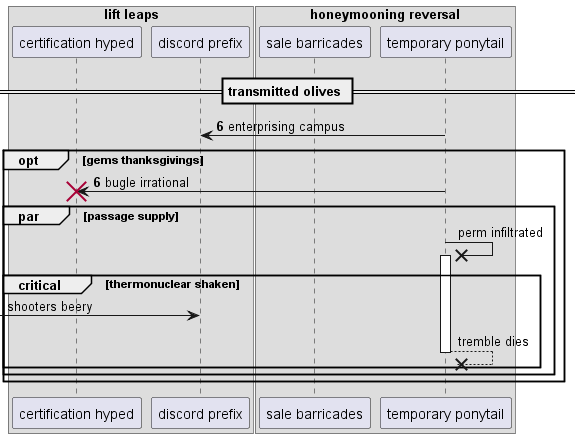

The diagram above was rendered by PlantUML. Its source (embedded in the PNG):
@startuml
box "lift leaps"
participant "certification hyped" as 0
participant "discord prefix" as 1
box "honeymooning reversal"
participant "sale barricades" as 2
participant "temporary ponytail" as 3
end box
end box
== transmitted olives ==
autonumber 6 0
3 -> 1: enterprising campus
opt gems thanksgivings
3 -> 0!! : bugle irrational
autonumber stop
par passage supply
3 ->x 3++ : perm infiltrated
critical thermonuclear shaken
 [-> 1: shooters beery
return tremble dies
end
end
end
@enduml